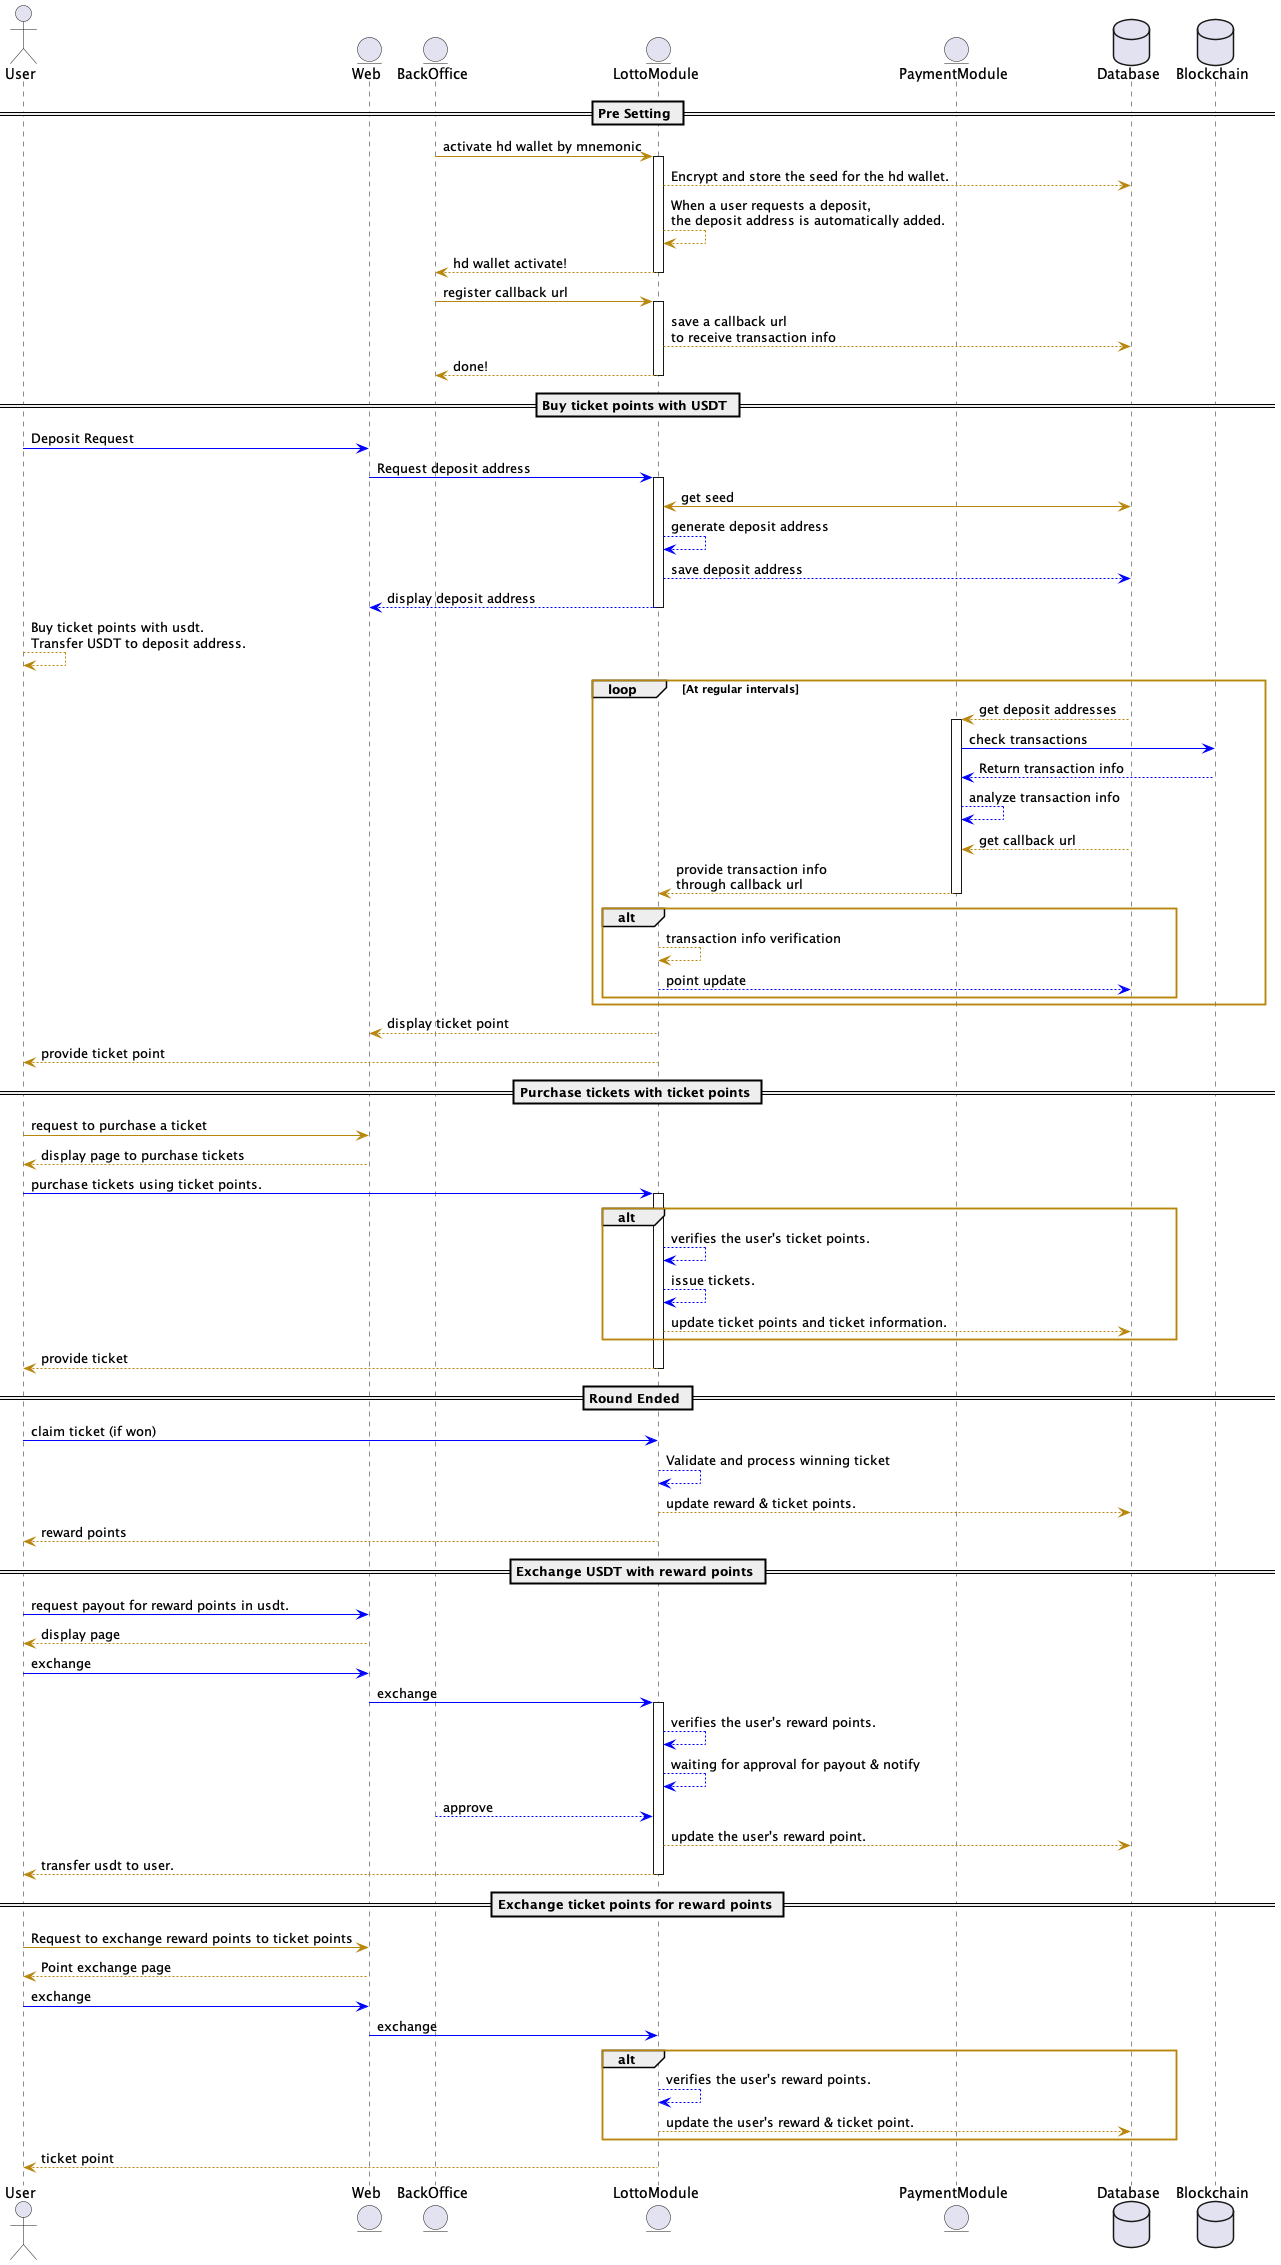

The diagram above was rendered by PlantUML. Its source (embedded in the PNG):
@startuml
!define RECTANGLE_CLASS
!define RECTANGLE_BLUE Class<<BLUE>>

skinparam shadowing false
skinparam backgroundColor #FFFFFF
skinparam ArrowColor #0000FF
skinparam activity {
    BackgroundColor<<BLUE>> #ADD8E6
    BorderColor<<BLUE>> #00008B
    FontColor<<BLUE>> #00008B
    FontSize 12
}
skinparam class {
    BackgroundColor #FEFECE
    BorderColor #B8860B
    ArrowColor #B8860B
    FontSize 12
    FontName Arial
}
skinparam usecase {
    BackgroundColor #FFFFA3
    BorderColor #FFA500
    FontSize 12
    FontName Arial
}
skinparam package {
    BackgroundColor #FFFFFF
    BorderColor #B8860B
    FontSize 12
    FontName Arial
}
skinparam participant {
    BackgroundColor #B0E0E6
    BorderColor #4682B4
    FontSize 12
    FontName Arial
}

actor User
entity Web
entity BackOffice
entity LottoModule
entity PaymentModule
database Database
database Blockchain



== Pre Setting ==

BackOffice -> LottoModule : activate hd wallet by mnemonic
activate LottoModule
LottoModule --> Database : Encrypt and store the seed for the hd wallet.
LottoModule --> LottoModule: When a user requests a deposit, \nthe deposit address is automatically added.
LottoModule --> BackOffice: hd wallet activate!
deactivate LottoModule

BackOffice -> LottoModule : register callback url
activate LottoModule
LottoModule --> Database : save a callback url \nto receive transaction info
LottoModule --> BackOffice: done!
deactivate LottoModule



== Buy ticket points with USDT ==

User -[#0000FF]> Web: Deposit Request
Web -[#0000FF]> LottoModule: Request deposit address
activate LottoModule
LottoModule <-> Database : get seed
LottoModule --[#0000FF]> LottoModule : generate deposit address
LottoModule --[#0000FF]> Database: save deposit address
LottoModule --[#0000FF]> Web: display deposit address
deactivate LottoModule

User --> User: Buy ticket points with usdt.\nTransfer USDT to deposit address.

loop At regular intervals
    PaymentModule <-- Database: get deposit addresses
    activate PaymentModule
    PaymentModule -[#0000FF]> Blockchain: check transactions
    Blockchain --[#0000FF]> PaymentModule : Return transaction info
    PaymentModule --[#0000FF]> PaymentModule: analyze transaction info
    PaymentModule <-- Database: get callback url
    PaymentModule --> LottoModule: provide transaction info \nthrough callback url
    deactivate PaymentModule
    alt
        LottoModule --> LottoModule: transaction info verification
        LottoModule --[#0000FF]> Database: point update
    end
end

LottoModule --> Web: display ticket point
LottoModule --> User: provide ticket point


== Purchase tickets with ticket points ==

User -> Web: request to purchase a ticket
Web --> User: display page to purchase tickets

User -[#0000FF]> LottoModule: purchase tickets using ticket points.

alt
    activate LottoModule
    LottoModule --[#0000FF]> LottoModule: verifies the user's ticket points.
    LottoModule --[#0000FF]> LottoModule: issue tickets.
    LottoModule --> Database: update ticket points and ticket information.
end
LottoModule --> User: provide ticket
deactivate LottoModule



== Round Ended ==

User -[#0000FF]> LottoModule : claim ticket (if won)
LottoModule --[#0000FF]> LottoModule : Validate and process winning ticket
LottoModule --> Database: update reward & ticket points.
LottoModule --> User : reward points



== Exchange USDT with reward points ==

User -[#0000FF]> Web : request payout for reward points in usdt.
Web --> User: display page
User -[#0000FF]> Web : exchange
Web -[#0000FF]> LottoModule: exchange

activate LottoModule
LottoModule --[#0000FF]> LottoModule : verifies the user's reward points.
LottoModule --[#0000FF]> LottoModule : waiting for approval for payout & notify
BackOffice --[#0000FF]> LottoModule : approve
LottoModule --> Database : update the user's reward point.
LottoModule --> User : transfer usdt to user.

deactivate LottoModule


== Exchange ticket points for reward points ==

User -> Web: Request to exchange reward points to ticket points
Web --> User: Point exchange page

User -[#0000FF]> Web : exchange
Web -[#0000FF]> LottoModule: exchange

alt
    LottoModule --[#0000FF]> LottoModule: verifies the user's reward points.
    LottoModule --> Database : update the user's reward & ticket point.
end

LottoModule --> User: ticket point

@enduml